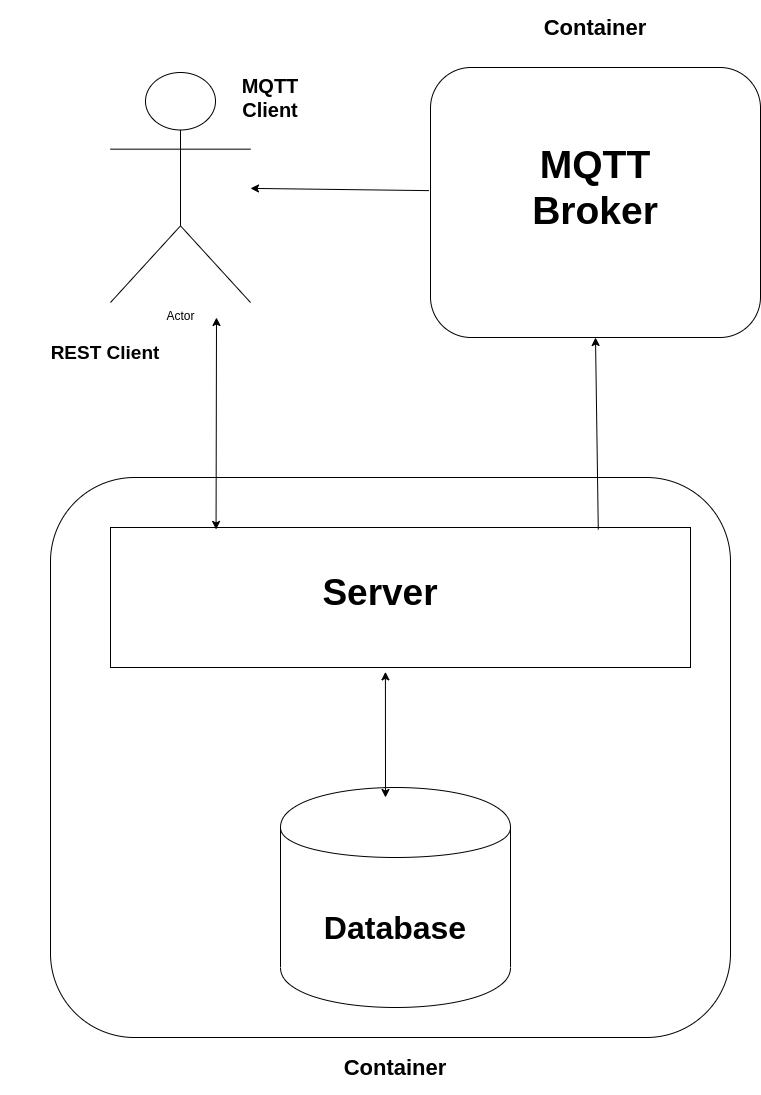

The diagram above was exported from draw.io. Its source (the exported page's mxGraphModel, read from the mxfile embedded in the PNG):
<mxGraphModel dx="2076" dy="1142" grid="1" gridSize="10" guides="1" tooltips="1" connect="1" arrows="1" fold="1" page="1" pageScale="1" pageWidth="850" pageHeight="1100" math="0" shadow="0">
  <root>
    <mxCell id="0" />
    <mxCell id="1" parent="0" />
    <mxCell id="V3FfV8H3YD7daC9-PLpb-1" value="" style="rounded=1;whiteSpace=wrap;html=1;" vertex="1" parent="1">
      <mxGeometry x="80" y="480" width="680" height="560" as="geometry" />
    </mxCell>
    <mxCell id="V3FfV8H3YD7daC9-PLpb-2" value="" style="rounded=0;whiteSpace=wrap;html=1;" vertex="1" parent="1">
      <mxGeometry x="140" y="530" width="580" height="140" as="geometry" />
    </mxCell>
    <mxCell id="V3FfV8H3YD7daC9-PLpb-3" value="" style="shape=cylinder;whiteSpace=wrap;html=1;boundedLbl=1;backgroundOutline=1;" vertex="1" parent="1">
      <mxGeometry x="310" y="790" width="230" height="220" as="geometry" />
    </mxCell>
    <mxCell id="V3FfV8H3YD7daC9-PLpb-4" value="" style="rounded=1;whiteSpace=wrap;html=1;" vertex="1" parent="1">
      <mxGeometry x="460" y="70" width="330" height="270" as="geometry" />
    </mxCell>
    <mxCell id="V3FfV8H3YD7daC9-PLpb-5" value="Actor" style="shape=umlActor;verticalLabelPosition=bottom;verticalAlign=top;html=1;outlineConnect=0;" vertex="1" parent="1">
      <mxGeometry x="140" y="75" width="140" height="230" as="geometry" />
    </mxCell>
    <mxCell id="V3FfV8H3YD7daC9-PLpb-6" value="" style="endArrow=classic;startArrow=classic;html=1;exitX=0.182;exitY=0.014;exitDx=0;exitDy=0;exitPerimeter=0;" edge="1" parent="1" source="V3FfV8H3YD7daC9-PLpb-2">
      <mxGeometry width="50" height="50" relative="1" as="geometry">
        <mxPoint x="380" y="600" as="sourcePoint" />
        <mxPoint x="246" y="320" as="targetPoint" />
        <Array as="points" />
      </mxGeometry>
    </mxCell>
    <mxCell id="V3FfV8H3YD7daC9-PLpb-8" value="" style="endArrow=classic;startArrow=classic;html=1;exitX=0.474;exitY=1.031;exitDx=0;exitDy=0;exitPerimeter=0;" edge="1" parent="1" source="V3FfV8H3YD7daC9-PLpb-2">
      <mxGeometry width="50" height="50" relative="1" as="geometry">
        <mxPoint x="380" y="600" as="sourcePoint" />
        <mxPoint x="415" y="800" as="targetPoint" />
      </mxGeometry>
    </mxCell>
    <mxCell id="V3FfV8H3YD7daC9-PLpb-9" value="" style="endArrow=classic;html=1;exitX=0.841;exitY=0.014;exitDx=0;exitDy=0;exitPerimeter=0;entryX=0.5;entryY=1;entryDx=0;entryDy=0;" edge="1" parent="1" source="V3FfV8H3YD7daC9-PLpb-2" target="V3FfV8H3YD7daC9-PLpb-4">
      <mxGeometry width="50" height="50" relative="1" as="geometry">
        <mxPoint x="380" y="600" as="sourcePoint" />
        <mxPoint x="630" y="340" as="targetPoint" />
      </mxGeometry>
    </mxCell>
    <mxCell id="V3FfV8H3YD7daC9-PLpb-10" value="&lt;h1&gt;&lt;font style=&quot;font-size: 37px&quot;&gt;Server&lt;/font&gt;&lt;/h1&gt;" style="text;html=1;strokeColor=none;fillColor=none;align=center;verticalAlign=middle;whiteSpace=wrap;rounded=0;" vertex="1" parent="1">
      <mxGeometry x="220" y="560" width="380" height="70" as="geometry" />
    </mxCell>
    <mxCell id="V3FfV8H3YD7daC9-PLpb-11" value="&lt;h2&gt;&lt;font style=&quot;font-size: 32px&quot;&gt;Database&lt;/font&gt;&lt;/h2&gt;" style="text;html=1;strokeColor=none;fillColor=none;align=center;verticalAlign=middle;whiteSpace=wrap;rounded=0;" vertex="1" parent="1">
      <mxGeometry x="320" y="870" width="210" height="120" as="geometry" />
    </mxCell>
    <mxCell id="V3FfV8H3YD7daC9-PLpb-12" value="" style="endArrow=classic;html=1;exitX=-0.005;exitY=0.456;exitDx=0;exitDy=0;exitPerimeter=0;" edge="1" parent="1" source="V3FfV8H3YD7daC9-PLpb-4" target="V3FfV8H3YD7daC9-PLpb-5">
      <mxGeometry width="50" height="50" relative="1" as="geometry">
        <mxPoint x="380" y="600" as="sourcePoint" />
        <mxPoint x="280" y="177" as="targetPoint" />
      </mxGeometry>
    </mxCell>
    <mxCell id="V3FfV8H3YD7daC9-PLpb-13" value="&lt;h1 style=&quot;font-size: 39px&quot;&gt;MQTT&lt;br&gt;Broker&lt;/h1&gt;" style="text;html=1;strokeColor=none;fillColor=none;align=center;verticalAlign=middle;whiteSpace=wrap;rounded=0;" vertex="1" parent="1">
      <mxGeometry x="480" y="70" width="290" height="240" as="geometry" />
    </mxCell>
    <mxCell id="V3FfV8H3YD7daC9-PLpb-14" value="&lt;h3&gt;&lt;font style=&quot;font-size: 19px&quot;&gt;REST Client&lt;/font&gt;&lt;/h3&gt;" style="text;html=1;strokeColor=none;fillColor=none;align=center;verticalAlign=middle;whiteSpace=wrap;rounded=0;" vertex="1" parent="1">
      <mxGeometry x="30" y="330" width="210" height="50" as="geometry" />
    </mxCell>
    <mxCell id="V3FfV8H3YD7daC9-PLpb-15" value="&lt;h3 style=&quot;font-size: 20px&quot;&gt;MQTT&lt;br&gt;Client&lt;/h3&gt;" style="text;html=1;strokeColor=none;fillColor=none;align=center;verticalAlign=middle;whiteSpace=wrap;rounded=0;" vertex="1" parent="1">
      <mxGeometry x="250" y="60" width="100" height="80" as="geometry" />
    </mxCell>
    <mxCell id="V3FfV8H3YD7daC9-PLpb-16" value="&lt;h2&gt;&lt;font style=&quot;font-size: 22px&quot;&gt;Container&lt;/font&gt;&lt;/h2&gt;" style="text;html=1;strokeColor=none;fillColor=none;align=center;verticalAlign=middle;whiteSpace=wrap;rounded=0;" vertex="1" parent="1">
      <mxGeometry x="310" y="1050" width="230" height="40" as="geometry" />
    </mxCell>
    <mxCell id="V3FfV8H3YD7daC9-PLpb-17" value="&lt;h2&gt;&lt;font style=&quot;font-size: 22px&quot;&gt;Container&lt;/font&gt;&lt;/h2&gt;" style="text;html=1;strokeColor=none;fillColor=none;align=center;verticalAlign=middle;whiteSpace=wrap;rounded=0;" vertex="1" parent="1">
      <mxGeometry x="510" y="10" width="230" height="40" as="geometry" />
    </mxCell>
  </root>
</mxGraphModel>